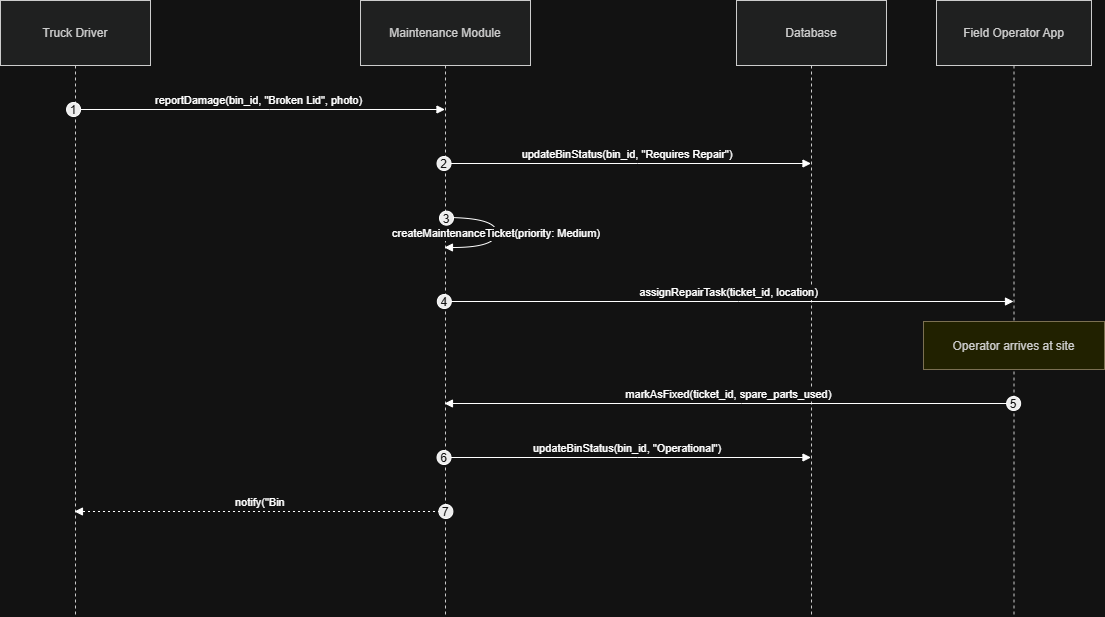

The diagram above was exported from draw.io. Its source (the exported page's mxGraphModel, read from the mxfile embedded in the PNG):
<mxGraphModel dx="1572" dy="868" grid="1" gridSize="10" guides="1" tooltips="1" connect="1" arrows="1" fold="1" page="1" pageScale="1" pageWidth="827" pageHeight="1169" math="0" shadow="0">
  <root>
    <mxCell id="0" />
    <mxCell id="1" parent="0" />
    <mxCell id="t8ySfzMDRd5usu0QijsU-1" parent="1" style="shape=umlLifeline;perimeter=lifelinePerimeter;whiteSpace=wrap;container=1;dropTarget=0;collapsible=0;recursiveResize=0;outlineConnect=0;portConstraint=eastwest;newEdgeStyle={&quot;edgeStyle&quot;:&quot;elbowEdgeStyle&quot;,&quot;elbow&quot;:&quot;vertical&quot;,&quot;curved&quot;:0,&quot;rounded&quot;:0};size=65;fillColor=light-dark(#eeeeee,#1f2020);strokeColor=light-dark(#999999,#cccccc);fontColor=light-dark(#333333,#cccccc);" value="Truck Driver" vertex="1">
      <mxGeometry height="616" width="150" x="20" y="20" as="geometry" />
    </mxCell>
    <mxCell id="t8ySfzMDRd5usu0QijsU-2" parent="1" style="shape=umlLifeline;perimeter=lifelinePerimeter;whiteSpace=wrap;container=1;dropTarget=0;collapsible=0;recursiveResize=0;outlineConnect=0;portConstraint=eastwest;newEdgeStyle={&quot;edgeStyle&quot;:&quot;elbowEdgeStyle&quot;,&quot;elbow&quot;:&quot;vertical&quot;,&quot;curved&quot;:0,&quot;rounded&quot;:0};size=65;fillColor=light-dark(#eeeeee,#1f2020);strokeColor=light-dark(#999999,#cccccc);fontColor=light-dark(#333333,#cccccc);" value="Maintenance Module" vertex="1">
      <mxGeometry height="616" width="170" x="380" y="20" as="geometry" />
    </mxCell>
    <mxCell id="t8ySfzMDRd5usu0QijsU-3" parent="1" style="shape=umlLifeline;perimeter=lifelinePerimeter;whiteSpace=wrap;container=1;dropTarget=0;collapsible=0;recursiveResize=0;outlineConnect=0;portConstraint=eastwest;newEdgeStyle={&quot;edgeStyle&quot;:&quot;elbowEdgeStyle&quot;,&quot;elbow&quot;:&quot;vertical&quot;,&quot;curved&quot;:0,&quot;rounded&quot;:0};size=65;fillColor=light-dark(#eeeeee,#1f2020);strokeColor=light-dark(#999999,#cccccc);fontColor=light-dark(#333333,#cccccc);" value="Database" vertex="1">
      <mxGeometry height="616" width="150" x="756" y="20" as="geometry" />
    </mxCell>
    <mxCell id="t8ySfzMDRd5usu0QijsU-4" parent="1" style="shape=umlLifeline;perimeter=lifelinePerimeter;whiteSpace=wrap;container=1;dropTarget=0;collapsible=0;recursiveResize=0;outlineConnect=0;portConstraint=eastwest;newEdgeStyle={&quot;edgeStyle&quot;:&quot;elbowEdgeStyle&quot;,&quot;elbow&quot;:&quot;vertical&quot;,&quot;curved&quot;:0,&quot;rounded&quot;:0};size=65;fillColor=light-dark(#eeeeee,#1f2020);strokeColor=light-dark(#999999,#cccccc);fontColor=light-dark(#333333,#cccccc);" value="Field Operator App" vertex="1">
      <mxGeometry height="616" width="155" x="956" y="20" as="geometry" />
    </mxCell>
    <mxCell id="t8ySfzMDRd5usu0QijsU-5" edge="1" parent="1" source="t8ySfzMDRd5usu0QijsU-1" style="verticalAlign=bottom;edgeStyle=elbowEdgeStyle;elbow=vertical;curved=0;rounded=0;endArrow=block;" target="t8ySfzMDRd5usu0QijsU-2" value="reportDamage(bin_id, &quot;Broken Lid&quot;, photo)">
      <mxGeometry relative="1" as="geometry">
        <Array as="points">
          <mxPoint x="289" y="129" />
        </Array>
      </mxGeometry>
    </mxCell>
    <mxCell id="t8ySfzMDRd5usu0QijsU-6" parent="t8ySfzMDRd5usu0QijsU-5" style="ellipse;aspect=fixed;fillColor=#000000;align=center;fontColor=#FFFFFF;" value="1" vertex="1">
      <mxGeometry height="14" relative="1" width="14" as="geometry">
        <mxPoint x="-192.5" y="-7" as="offset" />
      </mxGeometry>
    </mxCell>
    <mxCell id="t8ySfzMDRd5usu0QijsU-7" edge="1" parent="1" source="t8ySfzMDRd5usu0QijsU-2" style="verticalAlign=bottom;edgeStyle=elbowEdgeStyle;elbow=vertical;curved=0;rounded=0;endArrow=block;" target="t8ySfzMDRd5usu0QijsU-3" value="updateBinStatus(bin_id, &quot;Requires Repair&quot;)">
      <mxGeometry relative="1" as="geometry">
        <Array as="points">
          <mxPoint x="657" y="183" />
        </Array>
      </mxGeometry>
    </mxCell>
    <mxCell id="t8ySfzMDRd5usu0QijsU-8" parent="t8ySfzMDRd5usu0QijsU-7" style="ellipse;aspect=fixed;fillColor=#000000;align=center;fontColor=#FFFFFF;" value="2" vertex="1">
      <mxGeometry height="14" relative="1" width="14" as="geometry">
        <mxPoint x="-190.5" y="-7" as="offset" />
      </mxGeometry>
    </mxCell>
    <mxCell id="t8ySfzMDRd5usu0QijsU-9" edge="1" parent="1" source="t8ySfzMDRd5usu0QijsU-2" style="curved=1;endArrow=block;rounded=0;" target="t8ySfzMDRd5usu0QijsU-2" value="createMaintenanceTicket(priority: Medium)">
      <mxGeometry relative="1" as="geometry">
        <Array as="points">
          <mxPoint x="516" y="237" />
          <mxPoint x="516" y="267" />
        </Array>
      </mxGeometry>
    </mxCell>
    <mxCell id="t8ySfzMDRd5usu0QijsU-10" parent="t8ySfzMDRd5usu0QijsU-9" style="ellipse;aspect=fixed;fillColor=#000000;align=center;fontColor=#FFFFFF;" value="3" vertex="1">
      <mxGeometry height="14" relative="1" width="14" as="geometry">
        <mxPoint x="-57" y="-22" as="offset" />
      </mxGeometry>
    </mxCell>
    <mxCell id="t8ySfzMDRd5usu0QijsU-11" edge="1" parent="1" source="t8ySfzMDRd5usu0QijsU-2" style="verticalAlign=bottom;edgeStyle=elbowEdgeStyle;elbow=vertical;curved=0;rounded=0;endArrow=block;" target="t8ySfzMDRd5usu0QijsU-4" value="assignRepairTask(ticket_id, location)">
      <mxGeometry relative="1" as="geometry">
        <Array as="points">
          <mxPoint x="758" y="321" />
        </Array>
      </mxGeometry>
    </mxCell>
    <mxCell id="t8ySfzMDRd5usu0QijsU-12" parent="t8ySfzMDRd5usu0QijsU-11" style="ellipse;aspect=fixed;fillColor=#000000;align=center;fontColor=#FFFFFF;" value="4" vertex="1">
      <mxGeometry height="14" relative="1" width="14" as="geometry">
        <mxPoint x="-291.75" y="-7" as="offset" />
      </mxGeometry>
    </mxCell>
    <mxCell id="t8ySfzMDRd5usu0QijsU-13" edge="1" parent="1" source="t8ySfzMDRd5usu0QijsU-4" style="verticalAlign=bottom;edgeStyle=elbowEdgeStyle;elbow=vertical;curved=0;rounded=0;endArrow=block;" target="t8ySfzMDRd5usu0QijsU-2" value="markAsFixed(ticket_id, spare_parts_used)">
      <mxGeometry relative="1" as="geometry">
        <Array as="points">
          <mxPoint x="761" y="423" />
        </Array>
      </mxGeometry>
    </mxCell>
    <mxCell id="t8ySfzMDRd5usu0QijsU-14" parent="t8ySfzMDRd5usu0QijsU-13" style="ellipse;aspect=fixed;fillColor=#000000;align=center;fontColor=#FFFFFF;" value="5" vertex="1">
      <mxGeometry height="14" relative="1" width="14" as="geometry">
        <mxPoint x="277.75" y="-7" as="offset" />
      </mxGeometry>
    </mxCell>
    <mxCell id="t8ySfzMDRd5usu0QijsU-15" edge="1" parent="1" source="t8ySfzMDRd5usu0QijsU-2" style="verticalAlign=bottom;edgeStyle=elbowEdgeStyle;elbow=vertical;curved=0;rounded=0;endArrow=block;" target="t8ySfzMDRd5usu0QijsU-3" value="updateBinStatus(bin_id, &quot;Operational&quot;)">
      <mxGeometry relative="1" as="geometry">
        <Array as="points">
          <mxPoint x="657" y="477" />
        </Array>
      </mxGeometry>
    </mxCell>
    <mxCell id="t8ySfzMDRd5usu0QijsU-16" parent="t8ySfzMDRd5usu0QijsU-15" style="ellipse;aspect=fixed;fillColor=#000000;align=center;fontColor=#FFFFFF;" value="6" vertex="1">
      <mxGeometry height="14" relative="1" width="14" as="geometry">
        <mxPoint x="-190.5" y="-7" as="offset" />
      </mxGeometry>
    </mxCell>
    <mxCell id="t8ySfzMDRd5usu0QijsU-17" edge="1" parent="1" source="t8ySfzMDRd5usu0QijsU-2" style="verticalAlign=bottom;edgeStyle=elbowEdgeStyle;elbow=vertical;curved=0;rounded=0;dashed=1;dashPattern=2 3;endArrow=block;" target="t8ySfzMDRd5usu0QijsU-1" value="notify(&quot;Bin">
      <mxGeometry relative="1" as="geometry">
        <Array as="points">
          <mxPoint x="292" y="531" />
        </Array>
      </mxGeometry>
    </mxCell>
    <mxCell id="t8ySfzMDRd5usu0QijsU-18" parent="t8ySfzMDRd5usu0QijsU-17" style="ellipse;aspect=fixed;fillColor=#000000;align=center;fontColor=#FFFFFF;" value="7" vertex="1">
      <mxGeometry height="14" relative="1" width="14" as="geometry">
        <mxPoint x="178.5" y="-7" as="offset" />
      </mxGeometry>
    </mxCell>
    <mxCell id="t8ySfzMDRd5usu0QijsU-19" parent="1" style="fillColor=#ffff88;strokeColor=#9E916F;fontColor=light-dark(#333333,#cccccc);" value="Operator arrives at site" vertex="1">
      <mxGeometry height="48" width="181" x="943" y="341" as="geometry" />
    </mxCell>
  </root>
</mxGraphModel>